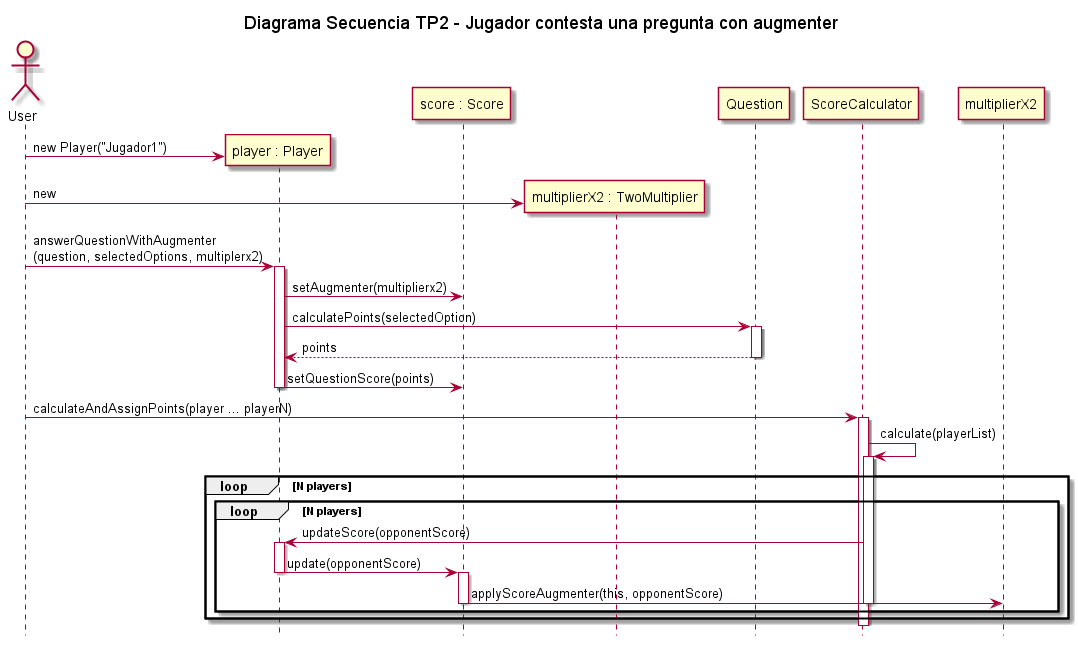

The diagram above was rendered by PlantUML. Its source (embedded in the PNG):
@startuml

actor User
title Diagrama Secuencia TP2 - Jugador contesta una pregunta con augmenter
hide footbox

participant "player : Player" as player
participant "score : Score" as score
participant "multiplierX2 : TwoMultiplier" as multiplierx2

User -> player ** : new Player("Jugador1")
User -> multiplierx2 ** : new 
User -> player : answerQuestionWithAugmenter\n(question, selectedOptions, multiplerx2)
activate player

player -> score : setAugmenter(multiplierx2) 

player -> Question : calculatePoints(selectedOption)

activate Question
Question --> player : points
deactivate Question

player -> score : setQuestionScore(points)
deactivate player

User -> ScoreCalculator : calculateAndAssignPoints(player ... playerN)
activate ScoreCalculator

ScoreCalculator -> ScoreCalculator : calculate(playerList)
activate ScoreCalculator
loop N players
loop N players
ScoreCalculator -> player : updateScore(opponentScore)
activate player
player -> score : update(opponentScore)
deactivate player
activate score
score -> multiplierX2 : applyScoreAugmenter(this, opponentScore)
deactivate score

deactivate ScoreCalculator
end loop
end loop
deactivate ScoreCalculator

@enduml